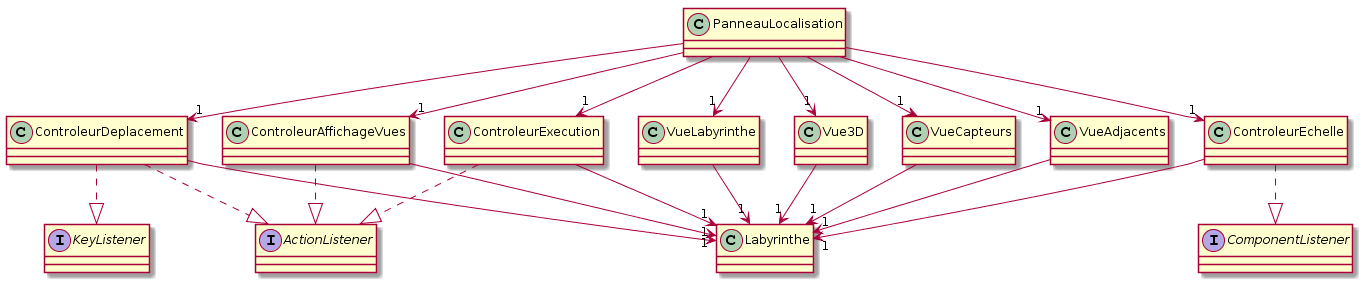

The diagram above was rendered by PlantUML. Its source (embedded in the PNG):
@startuml
interface ActionListener
interface KeyListener
interface ComponentListener

PanneauLocalisation --> "1" VueLabyrinthe
PanneauLocalisation --> "1" Vue3D
PanneauLocalisation --> "1" VueCapteurs
PanneauLocalisation --> "1" VueAdjacents

VueLabyrinthe --> "1" Labyrinthe
Vue3D --> "1" Labyrinthe
VueCapteurs --> "1" Labyrinthe
VueAdjacents --> "1" Labyrinthe

PanneauLocalisation --> "1" ControleurDeplacement
PanneauLocalisation --> "1" ControleurAffichageVues
PanneauLocalisation --> "1" ControleurExecution
PanneauLocalisation --> "1" ControleurEchelle

ControleurDeplacement ..|> ActionListener
ControleurDeplacement ..|> KeyListener
ControleurAffichageVues ..|> ActionListener
ControleurExecution ..|> ActionListener
ControleurEchelle ..|> ComponentListener

ControleurDeplacement --> "1" Labyrinthe
ControleurAffichageVues  --> "1" Labyrinthe
ControleurExecution  --> "1" Labyrinthe
ControleurEchelle --> "1" Labyrinthe
@enduml